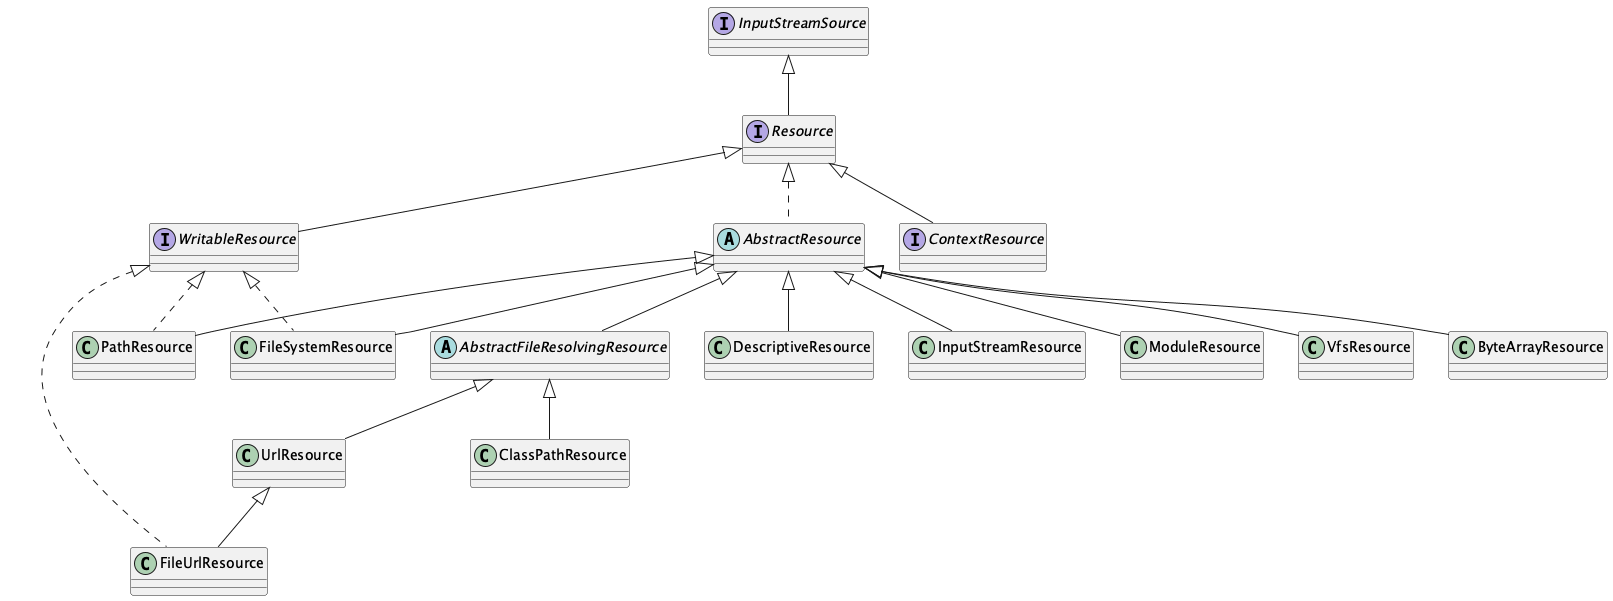

The diagram above was rendered by PlantUML. Its source (embedded in the PNG):
@startuml


'entity
interface Resource
{
}

'relationship
InputStreamSource <|-- Resource


'entity
interface InputStreamSource
{
}

'relationship


'entity
abstract AbstractResource
{
}

'relationship
Resource <|.. AbstractResource


'entity
interface ContextResource
{
}

'relationship
Resource <|-- ContextResource


'entity
interface WritableResource
{
}

'relationship
Resource <|-- WritableResource


'entity
abstract AbstractFileResolvingResource
{
}

'relationship
AbstractResource <|-- AbstractFileResolvingResource


'entity
class ByteArrayResource
{
}

'relationship
AbstractResource <|-- ByteArrayResource


'entity
class DescriptiveResource
{
}

'relationship
AbstractResource <|-- DescriptiveResource


'entity
class FileSystemResource
{
}

'relationship
AbstractResource <|-- FileSystemResource
WritableResource <|.. FileSystemResource


'entity
class InputStreamResource
{
}

'relationship
AbstractResource <|-- InputStreamResource


'entity
class ModuleResource
{
}

'relationship
AbstractResource <|-- ModuleResource


'entity
class PathResource
{
}

'relationship
AbstractResource <|-- PathResource
WritableResource <|.. PathResource


'entity
class VfsResource
{
}

'relationship
AbstractResource <|-- VfsResource


'entity
class FileUrlResource
{
}

'relationship
UrlResource <|-- FileUrlResource
WritableResource <|.. FileUrlResource


'entity
class ClassPathResource
{
}

'relationship
AbstractFileResolvingResource <|-- ClassPathResource


'entity
class UrlResource
{
}

'relationship
AbstractFileResolvingResource <|-- UrlResource


@enduml